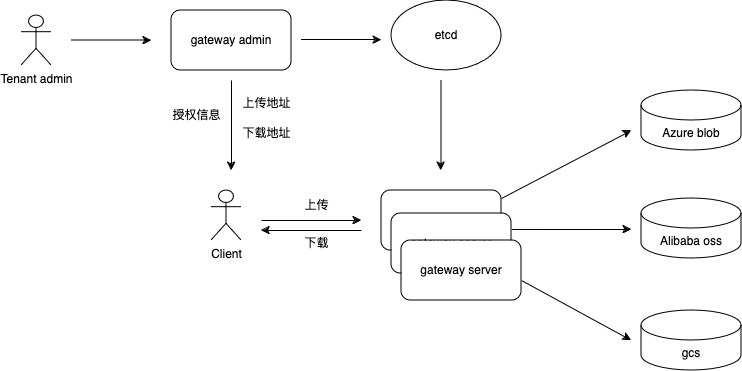

The diagram above was exported from draw.io. Its source (the exported page's mxGraphModel, read from the mxfile embedded in the PNG):
<mxGraphModel dx="2093" dy="659" grid="1" gridSize="10" guides="1" tooltips="1" connect="1" arrows="1" fold="1" page="1" pageScale="1" pageWidth="827" pageHeight="1169" math="0" shadow="0">
  <root>
    <mxCell id="0" />
    <mxCell id="1" parent="0" />
    <mxCell id="TIKOvFQCLDNFEkSlLdEB-1" value="Client" style="shape=umlActor;verticalLabelPosition=bottom;verticalAlign=top;html=1;outlineConnect=0;" vertex="1" parent="1">
      <mxGeometry x="170" y="260" width="30" height="50" as="geometry" />
    </mxCell>
    <mxCell id="TIKOvFQCLDNFEkSlLdEB-4" value="" style="endArrow=classic;html=1;rounded=0;" edge="1" parent="1">
      <mxGeometry width="50" height="50" relative="1" as="geometry">
        <mxPoint x="220" y="290" as="sourcePoint" />
        <mxPoint x="320" y="290" as="targetPoint" />
      </mxGeometry>
    </mxCell>
    <mxCell id="TIKOvFQCLDNFEkSlLdEB-5" value="gateway" style="rounded=1;whiteSpace=wrap;html=1;" vertex="1" parent="1">
      <mxGeometry x="340" y="260" width="120" height="60" as="geometry" />
    </mxCell>
    <mxCell id="TIKOvFQCLDNFEkSlLdEB-6" value="" style="endArrow=classic;html=1;rounded=0;exitX=0.925;exitY=-0.067;exitDx=0;exitDy=0;exitPerimeter=0;" edge="1" parent="1">
      <mxGeometry width="50" height="50" relative="1" as="geometry">
        <mxPoint x="460" y="268" as="sourcePoint" />
        <mxPoint x="590" y="200" as="targetPoint" />
      </mxGeometry>
    </mxCell>
    <mxCell id="TIKOvFQCLDNFEkSlLdEB-8" value="Azure blob" style="shape=cylinder3;whiteSpace=wrap;html=1;boundedLbl=1;backgroundOutline=1;size=15;" vertex="1" parent="1">
      <mxGeometry x="600" y="160" width="100" height="60" as="geometry" />
    </mxCell>
    <mxCell id="TIKOvFQCLDNFEkSlLdEB-9" value="Alibaba oss" style="shape=cylinder3;whiteSpace=wrap;html=1;boundedLbl=1;backgroundOutline=1;size=15;" vertex="1" parent="1">
      <mxGeometry x="600" y="268" width="100" height="60" as="geometry" />
    </mxCell>
    <mxCell id="TIKOvFQCLDNFEkSlLdEB-10" value="gcs" style="shape=cylinder3;whiteSpace=wrap;html=1;boundedLbl=1;backgroundOutline=1;size=15;" vertex="1" parent="1">
      <mxGeometry x="600" y="380" width="100" height="60" as="geometry" />
    </mxCell>
    <mxCell id="TIKOvFQCLDNFEkSlLdEB-11" value="" style="endArrow=classic;html=1;rounded=0;exitX=0.95;exitY=-0.067;exitDx=0;exitDy=0;exitPerimeter=0;" edge="1" parent="1">
      <mxGeometry width="50" height="50" relative="1" as="geometry">
        <mxPoint x="470" y="298.98" as="sourcePoint" />
        <mxPoint x="590" y="299" as="targetPoint" />
      </mxGeometry>
    </mxCell>
    <mxCell id="TIKOvFQCLDNFEkSlLdEB-12" value="" style="endArrow=classic;html=1;rounded=0;exitX=1;exitY=0.5;exitDx=0;exitDy=0;" edge="1" parent="1">
      <mxGeometry width="50" height="50" relative="1" as="geometry">
        <mxPoint x="480" y="350" as="sourcePoint" />
        <mxPoint x="590" y="410" as="targetPoint" />
      </mxGeometry>
    </mxCell>
    <mxCell id="TIKOvFQCLDNFEkSlLdEB-14" value="" style="endArrow=classic;html=1;rounded=0;" edge="1" parent="1">
      <mxGeometry width="50" height="50" relative="1" as="geometry">
        <mxPoint x="320" y="300" as="sourcePoint" />
        <mxPoint x="220" y="300" as="targetPoint" />
      </mxGeometry>
    </mxCell>
    <mxCell id="TIKOvFQCLDNFEkSlLdEB-15" value="上传" style="text;html=1;align=center;verticalAlign=middle;resizable=0;points=[];autosize=1;strokeColor=none;fillColor=none;" vertex="1" parent="1">
      <mxGeometry x="250" y="260" width="50" height="30" as="geometry" />
    </mxCell>
    <mxCell id="TIKOvFQCLDNFEkSlLdEB-16" value="下载" style="text;html=1;align=center;verticalAlign=middle;resizable=0;points=[];autosize=1;strokeColor=none;fillColor=none;" vertex="1" parent="1">
      <mxGeometry x="250" y="298" width="50" height="30" as="geometry" />
    </mxCell>
    <mxCell id="TIKOvFQCLDNFEkSlLdEB-18" value="gateway admin" style="rounded=1;whiteSpace=wrap;html=1;" vertex="1" parent="1">
      <mxGeometry x="130" y="80" width="120" height="60" as="geometry" />
    </mxCell>
    <mxCell id="TIKOvFQCLDNFEkSlLdEB-19" value="etcd" style="ellipse;whiteSpace=wrap;html=1;" vertex="1" parent="1">
      <mxGeometry x="350" y="70" width="110" height="70" as="geometry" />
    </mxCell>
    <mxCell id="TIKOvFQCLDNFEkSlLdEB-21" value="" style="endArrow=classic;html=1;rounded=0;exitX=1;exitY=0.5;exitDx=0;exitDy=0;" edge="1" parent="1">
      <mxGeometry width="50" height="50" relative="1" as="geometry">
        <mxPoint x="260" y="109.5" as="sourcePoint" />
        <mxPoint x="340" y="109.5" as="targetPoint" />
        <Array as="points">
          <mxPoint x="320" y="109.5" />
        </Array>
      </mxGeometry>
    </mxCell>
    <mxCell id="TIKOvFQCLDNFEkSlLdEB-22" value="Tenant admin" style="shape=umlActor;verticalLabelPosition=bottom;verticalAlign=top;html=1;outlineConnect=0;" vertex="1" parent="1">
      <mxGeometry x="-20" y="85" width="30" height="50" as="geometry" />
    </mxCell>
    <mxCell id="TIKOvFQCLDNFEkSlLdEB-25" value="" style="endArrow=classic;html=1;rounded=0;exitX=1;exitY=0.5;exitDx=0;exitDy=0;" edge="1" parent="1">
      <mxGeometry width="50" height="50" relative="1" as="geometry">
        <mxPoint x="30" y="110" as="sourcePoint" />
        <mxPoint x="110" y="110" as="targetPoint" />
        <Array as="points">
          <mxPoint x="90" y="110" />
        </Array>
      </mxGeometry>
    </mxCell>
    <mxCell id="TIKOvFQCLDNFEkSlLdEB-32" value="" style="endArrow=classic;html=1;rounded=0;" edge="1" parent="1">
      <mxGeometry width="50" height="50" relative="1" as="geometry">
        <mxPoint x="190" y="150" as="sourcePoint" />
        <mxPoint x="190" y="240" as="targetPoint" />
      </mxGeometry>
    </mxCell>
    <mxCell id="TIKOvFQCLDNFEkSlLdEB-34" value="上传地址" style="text;html=1;align=center;verticalAlign=middle;resizable=0;points=[];autosize=1;strokeColor=none;fillColor=none;" vertex="1" parent="1">
      <mxGeometry x="190" y="158" width="70" height="30" as="geometry" />
    </mxCell>
    <mxCell id="TIKOvFQCLDNFEkSlLdEB-35" value="下载地址" style="text;html=1;align=center;verticalAlign=middle;resizable=0;points=[];autosize=1;strokeColor=none;fillColor=none;" vertex="1" parent="1">
      <mxGeometry x="190" y="188" width="70" height="30" as="geometry" />
    </mxCell>
    <mxCell id="TIKOvFQCLDNFEkSlLdEB-39" value="" style="endArrow=classic;html=1;rounded=0;" edge="1" parent="1">
      <mxGeometry width="50" height="50" relative="1" as="geometry">
        <mxPoint x="399.5" y="150" as="sourcePoint" />
        <mxPoint x="399.5" y="240" as="targetPoint" />
      </mxGeometry>
    </mxCell>
    <mxCell id="TIKOvFQCLDNFEkSlLdEB-40" value="gateway server" style="rounded=1;whiteSpace=wrap;html=1;" vertex="1" parent="1">
      <mxGeometry x="350" y="283" width="120" height="60" as="geometry" />
    </mxCell>
    <mxCell id="TIKOvFQCLDNFEkSlLdEB-41" value="gateway server" style="rounded=1;whiteSpace=wrap;html=1;" vertex="1" parent="1">
      <mxGeometry x="360" y="310" width="120" height="60" as="geometry" />
    </mxCell>
    <mxCell id="TIKOvFQCLDNFEkSlLdEB-42" value="授权信息" style="text;html=1;align=center;verticalAlign=middle;resizable=0;points=[];autosize=1;strokeColor=none;fillColor=none;" vertex="1" parent="1">
      <mxGeometry x="120" y="170" width="70" height="30" as="geometry" />
    </mxCell>
  </root>
</mxGraphModel>